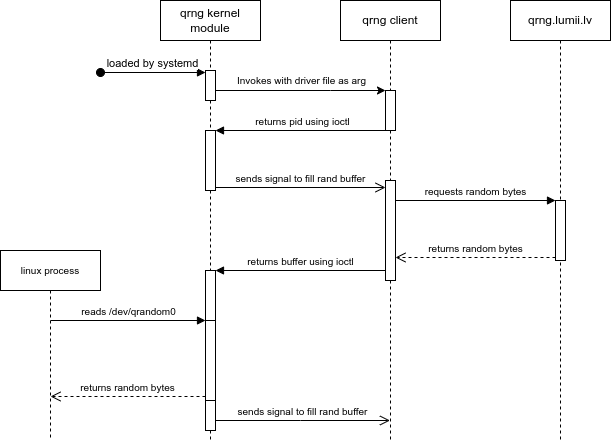

The diagram above was exported from draw.io. Its source (the exported page's mxGraphModel, read from the mxfile embedded in the PNG):
<mxGraphModel dx="677" dy="413" grid="1" gridSize="10" guides="1" tooltips="1" connect="1" arrows="1" fold="1" page="1" pageScale="1" pageWidth="850" pageHeight="1100" math="0" shadow="0">
  <root>
    <mxCell id="0" />
    <mxCell id="1" parent="0" />
    <mxCell id="2iDUluIvKe7SbQOwWk2M-7" value="qrng kernel module" style="shape=umlLifeline;perimeter=lifelinePerimeter;whiteSpace=wrap;html=1;container=1;collapsible=0;recursiveResize=0;outlineConnect=0;" vertex="1" parent="1">
      <mxGeometry x="260" y="210" width="100" height="440" as="geometry" />
    </mxCell>
    <mxCell id="2iDUluIvKe7SbQOwWk2M-18" value="loaded by systemd" style="html=1;verticalAlign=bottom;startArrow=oval;startFill=1;endArrow=block;startSize=8;rounded=0;" edge="1" parent="2iDUluIvKe7SbQOwWk2M-7" target="9ZJBek9Kp7a9kFU9GNm2-53">
      <mxGeometry width="60" relative="1" as="geometry">
        <mxPoint x="-60" y="72" as="sourcePoint" />
        <mxPoint x="44.430000000000064" y="73.30000000000007" as="targetPoint" />
      </mxGeometry>
    </mxCell>
    <mxCell id="9ZJBek9Kp7a9kFU9GNm2-28" value="" style="html=1;points=[];perimeter=orthogonalPerimeter;fontSize=10;" vertex="1" parent="2iDUluIvKe7SbQOwWk2M-7">
      <mxGeometry x="45" y="130" width="10" height="60" as="geometry" />
    </mxCell>
    <mxCell id="9ZJBek9Kp7a9kFU9GNm2-31" value="" style="html=1;points=[];perimeter=orthogonalPerimeter;fontSize=10;" vertex="1" parent="2iDUluIvKe7SbQOwWk2M-7">
      <mxGeometry x="45" y="270" width="10" height="160" as="geometry" />
    </mxCell>
    <mxCell id="9ZJBek9Kp7a9kFU9GNm2-49" value="" style="html=1;points=[];perimeter=orthogonalPerimeter;fontSize=10;" vertex="1" parent="2iDUluIvKe7SbQOwWk2M-7">
      <mxGeometry x="45" y="320" width="10" height="80" as="geometry" />
    </mxCell>
    <mxCell id="9ZJBek9Kp7a9kFU9GNm2-53" value="" style="html=1;points=[];perimeter=orthogonalPerimeter;fontSize=10;" vertex="1" parent="2iDUluIvKe7SbQOwWk2M-7">
      <mxGeometry x="45" y="70" width="10" height="30" as="geometry" />
    </mxCell>
    <mxCell id="2iDUluIvKe7SbQOwWk2M-8" value="qrng client" style="shape=umlLifeline;perimeter=lifelinePerimeter;whiteSpace=wrap;html=1;container=1;collapsible=0;recursiveResize=0;outlineConnect=0;" vertex="1" parent="1">
      <mxGeometry x="440" y="210" width="100" height="440" as="geometry" />
    </mxCell>
    <mxCell id="9ZJBek9Kp7a9kFU9GNm2-4" value="" style="html=1;points=[];perimeter=orthogonalPerimeter;fontSize=10;" vertex="1" parent="2iDUluIvKe7SbQOwWk2M-8">
      <mxGeometry x="45" y="90" width="10" height="40" as="geometry" />
    </mxCell>
    <mxCell id="9ZJBek9Kp7a9kFU9GNm2-34" value="" style="html=1;points=[];perimeter=orthogonalPerimeter;fontSize=10;" vertex="1" parent="2iDUluIvKe7SbQOwWk2M-8">
      <mxGeometry x="45" y="180" width="10" height="100" as="geometry" />
    </mxCell>
    <mxCell id="2iDUluIvKe7SbQOwWk2M-9" value="qrng.lumii.lv" style="shape=umlLifeline;perimeter=lifelinePerimeter;whiteSpace=wrap;html=1;container=1;collapsible=0;recursiveResize=0;outlineConnect=0;" vertex="1" parent="1">
      <mxGeometry x="610" y="210" width="100" height="440" as="geometry" />
    </mxCell>
    <mxCell id="9ZJBek9Kp7a9kFU9GNm2-11" value="" style="html=1;points=[];perimeter=orthogonalPerimeter;fontSize=10;" vertex="1" parent="2iDUluIvKe7SbQOwWk2M-9">
      <mxGeometry x="45" y="200" width="10" height="60" as="geometry" />
    </mxCell>
    <mxCell id="9ZJBek9Kp7a9kFU9GNm2-2" value="" style="endArrow=classic;html=1;rounded=0;" edge="1" parent="1" source="9ZJBek9Kp7a9kFU9GNm2-53" target="9ZJBek9Kp7a9kFU9GNm2-4">
      <mxGeometry width="50" height="50" relative="1" as="geometry">
        <mxPoint x="340" y="450" as="sourcePoint" />
        <mxPoint x="390" y="400" as="targetPoint" />
        <Array as="points">
          <mxPoint x="430" y="300" />
        </Array>
      </mxGeometry>
    </mxCell>
    <mxCell id="9ZJBek9Kp7a9kFU9GNm2-3" value="&lt;font style=&quot;font-size: 10px;&quot;&gt;Invokes with driver file as arg&lt;/font&gt;" style="edgeLabel;html=1;align=center;verticalAlign=middle;resizable=0;points=[];" vertex="1" connectable="0" parent="9ZJBek9Kp7a9kFU9GNm2-2">
      <mxGeometry x="-0.1443" y="-1" relative="1" as="geometry">
        <mxPoint x="13" y="-11" as="offset" />
      </mxGeometry>
    </mxCell>
    <mxCell id="9ZJBek9Kp7a9kFU9GNm2-12" value="requests random bytes" style="html=1;verticalAlign=bottom;endArrow=block;entryX=0;entryY=0;rounded=0;fontSize=10;" edge="1" target="9ZJBek9Kp7a9kFU9GNm2-11" parent="1" source="9ZJBek9Kp7a9kFU9GNm2-34">
      <mxGeometry relative="1" as="geometry">
        <mxPoint x="580" y="370" as="sourcePoint" />
      </mxGeometry>
    </mxCell>
    <mxCell id="9ZJBek9Kp7a9kFU9GNm2-13" value="returns random bytes" style="html=1;verticalAlign=bottom;endArrow=open;dashed=1;endSize=8;exitX=0;exitY=0.95;rounded=0;fontSize=10;" edge="1" source="9ZJBek9Kp7a9kFU9GNm2-11" parent="1" target="9ZJBek9Kp7a9kFU9GNm2-34">
      <mxGeometry relative="1" as="geometry">
        <mxPoint x="580" y="446" as="targetPoint" />
      </mxGeometry>
    </mxCell>
    <mxCell id="9ZJBek9Kp7a9kFU9GNm2-29" value="returns pid using ioctl" style="html=1;verticalAlign=bottom;endArrow=block;entryX=1;entryY=0;rounded=0;fontSize=10;" edge="1" target="9ZJBek9Kp7a9kFU9GNm2-28" parent="1" source="2iDUluIvKe7SbQOwWk2M-8">
      <mxGeometry relative="1" as="geometry">
        <mxPoint x="400" y="400" as="sourcePoint" />
      </mxGeometry>
    </mxCell>
    <mxCell id="9ZJBek9Kp7a9kFU9GNm2-30" value="sends signal to fill rand buffer" style="html=1;verticalAlign=bottom;endArrow=open;endSize=8;exitX=1;exitY=0.95;rounded=0;fontSize=10;" edge="1" source="9ZJBek9Kp7a9kFU9GNm2-28" parent="1" target="9ZJBek9Kp7a9kFU9GNm2-34">
      <mxGeometry relative="1" as="geometry">
        <mxPoint x="400" y="457" as="targetPoint" />
      </mxGeometry>
    </mxCell>
    <mxCell id="9ZJBek9Kp7a9kFU9GNm2-32" value="returns buffer using ioctl" style="html=1;verticalAlign=bottom;endArrow=block;entryX=1;entryY=0;rounded=0;fontSize=10;" edge="1" target="9ZJBek9Kp7a9kFU9GNm2-31" parent="1" source="9ZJBek9Kp7a9kFU9GNm2-34">
      <mxGeometry relative="1" as="geometry">
        <mxPoint x="410" y="420" as="sourcePoint" />
      </mxGeometry>
    </mxCell>
    <mxCell id="9ZJBek9Kp7a9kFU9GNm2-43" value="linux process" style="shape=umlLifeline;perimeter=lifelinePerimeter;whiteSpace=wrap;html=1;container=1;collapsible=0;recursiveResize=0;outlineConnect=0;fontSize=10;" vertex="1" parent="1">
      <mxGeometry x="100" y="460" width="100" height="190" as="geometry" />
    </mxCell>
    <mxCell id="9ZJBek9Kp7a9kFU9GNm2-50" value="reads /dev/qrandom0" style="html=1;verticalAlign=bottom;endArrow=block;entryX=0;entryY=0;rounded=0;fontSize=10;" edge="1" target="9ZJBek9Kp7a9kFU9GNm2-49" parent="1" source="9ZJBek9Kp7a9kFU9GNm2-43">
      <mxGeometry relative="1" as="geometry">
        <mxPoint x="235" y="530" as="sourcePoint" />
      </mxGeometry>
    </mxCell>
    <mxCell id="9ZJBek9Kp7a9kFU9GNm2-51" value="returns random bytes" style="html=1;verticalAlign=bottom;endArrow=open;dashed=1;endSize=8;exitX=0;exitY=0.95;rounded=0;fontSize=10;" edge="1" source="9ZJBek9Kp7a9kFU9GNm2-49" parent="1" target="9ZJBek9Kp7a9kFU9GNm2-43">
      <mxGeometry relative="1" as="geometry">
        <mxPoint x="235" y="606" as="targetPoint" />
      </mxGeometry>
    </mxCell>
    <mxCell id="9ZJBek9Kp7a9kFU9GNm2-52" value="sends signal to fill rand buffer" style="html=1;verticalAlign=bottom;endArrow=open;endSize=8;rounded=0;fontSize=10;" edge="1" parent="1" source="9ZJBek9Kp7a9kFU9GNm2-31" target="2iDUluIvKe7SbQOwWk2M-8">
      <mxGeometry relative="1" as="geometry">
        <mxPoint x="510" y="630" as="targetPoint" />
        <mxPoint x="340" y="630" as="sourcePoint" />
        <Array as="points">
          <mxPoint x="400" y="630" />
        </Array>
      </mxGeometry>
    </mxCell>
  </root>
</mxGraphModel>